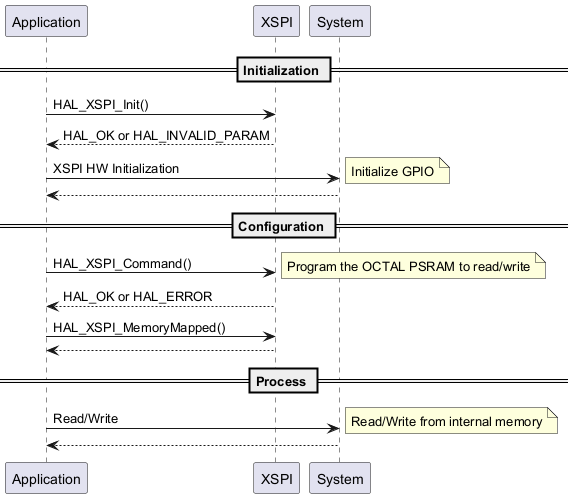

The diagram above was rendered by PlantUML. Its source (embedded in the PNG):
@startuml
== Initialization ==
"Application" -> "XSPI" : HAL_XSPI_Init()
"XSPI" --> "Application" : HAL_OK or HAL_INVALID_PARAM
"Application" -> "System" : XSPI HW Initialization
note right: Initialize GPIO
"System" --> "Application" :

== Configuration ==
"Application" -> "XSPI" : HAL_XSPI_Command()
note right: Program the OCTAL PSRAM to read/write
"XSPI" --> "Application" : HAL_OK or HAL_ERROR

"Application" -> "XSPI" : HAL_XSPI_MemoryMapped()
"XSPI" --> "Application" :

== Process ==
"Application" -> "System" : Read/Write
note right: Read/Write from internal memory
"System" --> "Application" :
@enduml